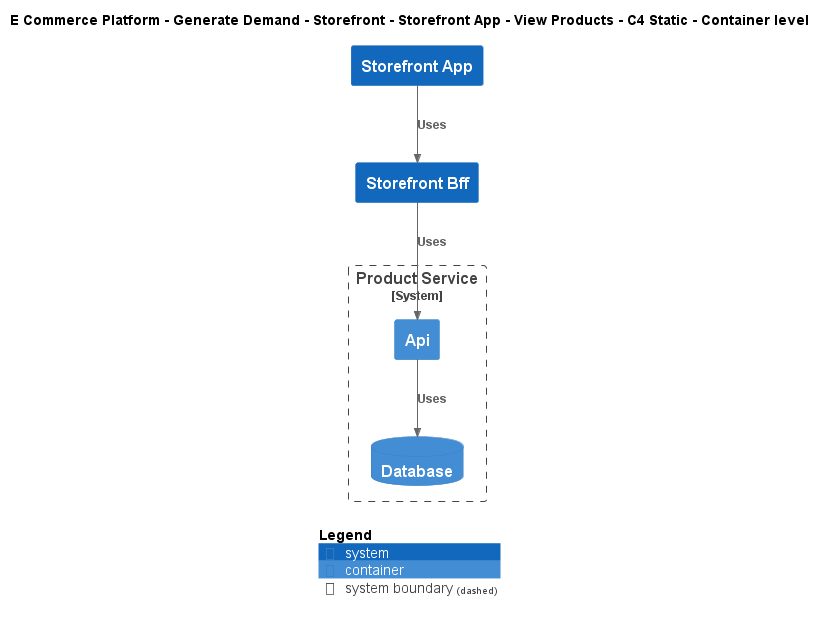

The diagram above was rendered by PlantUML. Its source (embedded in the PNG):
@startuml
!include ..\..\..\..\..\..\..\.c4s\C4_Container.puml

AddElementTag("c4interflow:lifecycle:new", $bgColor=green, $fontColor=#ffffff, $borderColor=green, $shadowing="False")
AddElementTag("c4interflow:lifecycle:changed", $bgColor=orange, $fontColor=#ffffff, $borderColor=orange, $shadowing="False")
AddElementTag("c4interflow:lifecycle:removed", $bgColor=red, $fontColor=#ffffff, $borderColor=red, $shadowing="False")

AddRelTag("c4interflow:lifecycle:new", $textColor=green, $lineColor=green)
AddRelTag("c4interflow:lifecycle:changed", $textColor=orange, $lineColor=orange)
AddRelTag("c4interflow:lifecycle:removed", $textColor=red, $lineColor=red)

SHOW_PERSON_PORTRAIT()
LAYOUT_TOP_DOWN()

skinparam linetype polyline

title E Commerce Platform - Generate Demand - Storefront - Storefront App - View Products - C4 Static - Container level

System(ECommercePlatform.GenerateDemand.Storefront.SoftwareSystems.StorefrontApp, "Storefront App", "")
System(ECommercePlatform.GenerateDemand.Storefront.SoftwareSystems.StorefrontBff, "Storefront Bff", "")

System_Boundary(ECommercePlatform.CreateProduct.ProductInformationManagement.SoftwareSystems.ProductService, "Product Service") {
    Container(ECommercePlatform.CreateProduct.ProductInformationManagement.SoftwareSystems.ProductService.Containers.Api, "Api", "", "")
    ContainerDb(ECommercePlatform.CreateProduct.ProductInformationManagement.SoftwareSystems.ProductService.Containers.Database, "Database", "", "")
}

Rel(ECommercePlatform.GenerateDemand.Storefront.SoftwareSystems.StorefrontApp, ECommercePlatform.GenerateDemand.Storefront.SoftwareSystems.StorefrontBff, "Uses")
Rel(ECommercePlatform.GenerateDemand.Storefront.SoftwareSystems.StorefrontBff, ECommercePlatform.CreateProduct.ProductInformationManagement.SoftwareSystems.ProductService.Containers.Api, "Uses")
Rel(ECommercePlatform.CreateProduct.ProductInformationManagement.SoftwareSystems.ProductService.Containers.Api, ECommercePlatform.CreateProduct.ProductInformationManagement.SoftwareSystems.ProductService.Containers.Database, "Uses")


SHOW_LEGEND()
@enduml